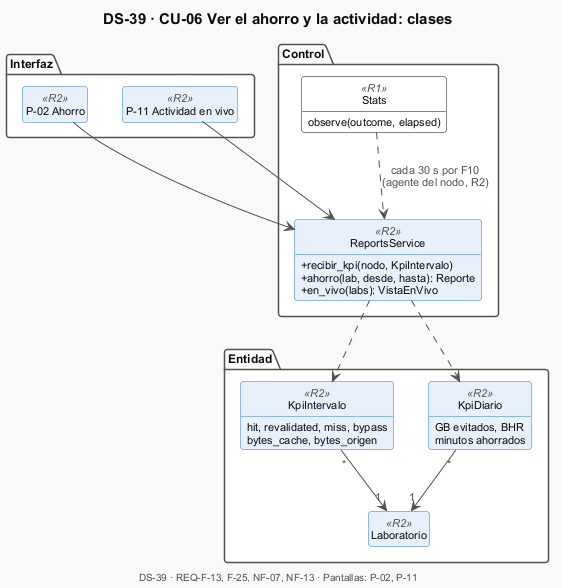

The diagram above was rendered by PlantUML. Its source (embedded in the PNG):
@startuml DS-39-cu06-clases
!include _estilo.iuml
title DS-39 · CU-06 Ver el ahorro y la actividad: clases
package "Interfaz" {
  class "P-02 Ahorro" as P02 <<R2>>
  class "P-11 Actividad en vivo" as P11 <<R2>>
}
package "Control" {
  class ReportsService <<R2>> {
    + recibir_kpi(nodo, KpiIntervalo)
    + ahorro(lab, desde, hasta): Reporte
    + en_vivo(labs): VistaEnVivo
  }
  class Stats <<R1>> {
    observe(outcome, elapsed)
  }
}
package "Entidad" {
  class KpiIntervalo <<R2>> {
    hit, revalidated, miss, bypass
    bytes_cache, bytes_origen
  }
  class KpiDiario <<R2>> {
    GB evitados, BHR
    minutos ahorrados
  }
  class Laboratorio <<R2>>
}
P02 --> ReportsService
P11 --> ReportsService
Stats ..> ReportsService : cada 30 s por F10\n(agente del nodo, R2)
ReportsService ..> KpiIntervalo
ReportsService ..> KpiDiario
KpiIntervalo "*" --> "1" Laboratorio
KpiDiario "*" --> "1" Laboratorio

$pie_cu("DS-39", "REQ-F-13, F-25, NF-07, NF-13", "P-02, P-11")
@enduml